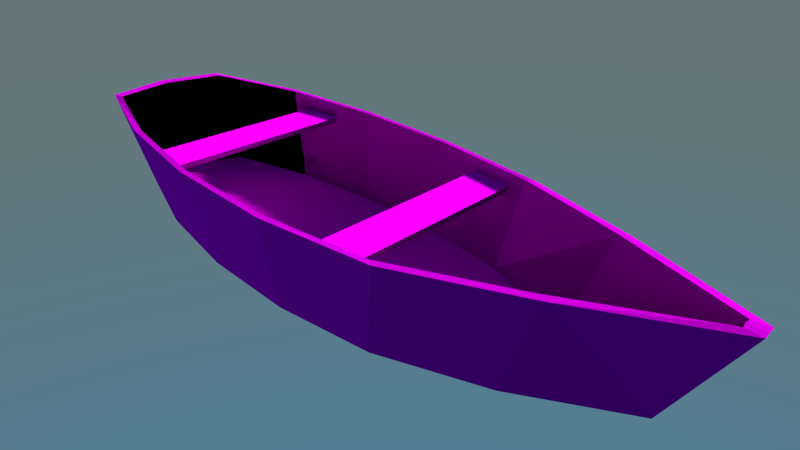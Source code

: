 # Source: boat.blend  (saved by Blender 2.73.0; exported with 4.5.12 LTS)
import bpy
from mathutils import Matrix  # noqa: F401  (used for matrix-valued properties, if any)

bpy.ops.wm.read_factory_settings(use_empty=True)
scene = bpy.context.scene
scene.name = 'Scene'

# ---- collections
col_collection_1 = bpy.data.collections.new('Collection 1'); scene.collection.children.link(col_collection_1)

# ---- images (referenced by path relative to the original .blend; pixels are not part of the script)
import os
ASSET_DIR = os.environ.get("B2B_ASSET_DIR", "")  # directory of the original .blend (textures are referenced by path, not embedded)
HERE = os.path.dirname(os.path.abspath(__file__))  # packed textures are extracted next to this script under _unpacked/

def load_image(name, relpath, width, height, colorspace="sRGB"):
    """Load a texture the original file referenced (path relative to the .blend, or extracted next to this script)."""
    p = next((c for c in (os.path.join(HERE, relpath), os.path.join(ASSET_DIR, relpath)) if relpath and os.path.exists(c)), "")
    if p:
        img = bpy.data.images.load(p, check_existing=True)
        img.name = name
    else:  # same state as the original file: an image datablock whose file is absent (Cycles renders it pink)
        img = bpy.data.images.new(name, width, height)
        img.source = "FILE"
        img.filepath = "//" + (relpath or name)
    img.colorspace_settings.name = colorspace
    return img
img_bump_normal_jpg = load_image('Bump_NORMAL.jpg', 'Bump_NORMAL.jpg', 1024, 1024, 'sRGB')
img_e_itli_takta_kaplamalar___16__jpg = load_image('Çeşitli Takta Kaplamaları (16).jpg', 'Çeşitli Takta Kaplamaları (16).jpg', 1024, 1024, 'sRGB')
img_esk__ah_ap_vern_kl___k_rl___28__jpg = load_image('ESKİ AHŞAP VERNİKLİ  KİRLİ (28).jpg', 'ESKİ AHŞAP VERNİKLİ  KİRLİ (28).jpg', 1024, 1024, 'sRGB')
img_esk__ah_ap_vern_kl___k_rl___28__nrm_jpg = load_image('ESKİ AHŞAP VERNİKLİ  KİRLİ (28)_NRM.jpg', 'ESKİ AHŞAP VERNİKLİ  KİRLİ (28)_NRM.jpg', 1024, 1024, 'sRGB')
img_e_itli_takta_kaplamalar___4_2_jpg = load_image('Çeşitli Takta Kaplamaları (4)2.jpg', 'Çeşitli Takta Kaplamaları (4)2.jpg', 1024, 1024, 'sRGB')
img_e_itli_takta_kaplamalar___4_2_nrm_jpg = load_image('Çeşitli Takta Kaplamaları (4)2_NRM.jpg', 'Çeşitli Takta Kaplamaları (4)2_NRM.jpg', 1024, 1024, 'sRGB')

# ---- materials (node trees are filled in below, after node groups)
mat_material_002 = bpy.data.materials.new('Material.002')
mat_material_002.alpha_threshold = 0.0
mat_material_002.roughness = 0.5
mat_material = bpy.data.materials.new('Material')
mat_material.alpha_threshold = 0.0
mat_material.roughness = 0.5
mat_material.line_color = (0.0, 0.0, 0.0, 1.0)
mat_material_001 = bpy.data.materials.new('Material.001')
mat_material_001.alpha_threshold = 0.0
mat_material_001.roughness = 0.5

# ---- material node trees
mat_material_002.use_nodes = True; mat_material_002.node_tree.nodes.clear()
_N = mat_material_002.node_tree.nodes; _L = mat_material_002.node_tree.links
n0 = _N.new('ShaderNodeTexImage'); n0.name = 'Image Texture.001'; n0.location = (-198, 87)
n0.width = 140
n0.image = img_bump_normal_jpg
n1 = _N.new('ShaderNodeOutputMaterial'); n1.name = 'Material Output'; n1.location = (583, 305)
n2 = _N.new('ShaderNodeNormalMap'); n2.name = 'Normal Map'; n2.location = (31, 112)
n3 = _N.new('ShaderNodeBsdfDiffuse'); n3.name = 'Diffuse BSDF'; n3.location = (216, 304)
n4 = _N.new('ShaderNodeTexImage'); n4.name = 'Image Texture'; n4.location = (-223, 304)
n4.width = 140
n4.image = img_e_itli_takta_kaplamalar___16__jpg
_L.new(n3.outputs[0], n1.inputs[0])
_L.new(n4.outputs[0], n3.inputs[0])
_L.new(n0.outputs[0], n2.inputs[1])
_L.new(n2.outputs[0], n3.inputs[2])
n1.is_active_output = True
mat_material.use_nodes = True; mat_material.node_tree.nodes.clear()
_N = mat_material.node_tree.nodes; _L = mat_material.node_tree.links
n0 = _N.new('ShaderNodeOutputMaterial'); n0.name = 'Material Output'; n0.location = (300, 300)
n1 = _N.new('ShaderNodeTexImage'); n1.name = 'Image Texture'; n1.location = (-378, 327)
n1.width = 140
n1.image = img_esk__ah_ap_vern_kl___k_rl___28__jpg
n2 = _N.new('ShaderNodeBsdfDiffuse'); n2.name = 'Diffuse BSDF'; n2.location = (-14, 320)
n3 = _N.new('ShaderNodeNormalMap'); n3.name = 'Normal Map'; n3.location = (-193, 80)
n3.width = 151
n4 = _N.new('ShaderNodeTexImage'); n4.name = 'Image Texture.001'; n4.location = (-387, 67)
n4.width = 140
n4.image = img_esk__ah_ap_vern_kl___k_rl___28__nrm_jpg
_L.new(n2.outputs[0], n0.inputs[0])
_L.new(n1.outputs[0], n2.inputs[0])
_L.new(n4.outputs[0], n3.inputs[1])
_L.new(n3.outputs[0], n2.inputs[2])
n0.is_active_output = True
mat_material_001.use_nodes = True; mat_material_001.node_tree.nodes.clear()
_N = mat_material_001.node_tree.nodes; _L = mat_material_001.node_tree.links
n0 = _N.new('ShaderNodeOutputMaterial'); n0.name = 'Material Output'; n0.location = (300, 300)
n1 = _N.new('ShaderNodeNormalMap'); n1.name = 'Normal Map'; n1.location = (-232, 129)
n2 = _N.new('ShaderNodeBsdfDiffuse'); n2.name = 'Diffuse BSDF'; n2.location = (-42, 306)
n3 = _N.new('ShaderNodeTexImage'); n3.name = 'Image Texture'; n3.location = (-388, 345)
n3.width = 140
n3.image = img_e_itli_takta_kaplamalar___4_2_jpg
n4 = _N.new('ShaderNodeTexImage'); n4.name = 'Image Texture.001'; n4.location = (-436, 92)
n4.width = 140
n4.image = img_e_itli_takta_kaplamalar___4_2_nrm_jpg
_L.new(n2.outputs[0], n0.inputs[0])
_L.new(n1.outputs[0], n2.inputs[2])
_L.new(n4.outputs[0], n1.inputs[1])
_L.new(n3.outputs[0], n2.inputs[0])
n0.is_active_output = True

# ---- world
world_world = bpy.data.worlds.new('World'); scene.world = world_world
world_world.use_nodes = True; world_world.node_tree.nodes.clear()
_N = world_world.node_tree.nodes; _L = world_world.node_tree.links
n0 = _N.new('ShaderNodeOutputWorld'); n0.name = 'World Output'; n0.location = (300, 300)
n1 = _N.new('ShaderNodeBackground'); n1.name = 'Background'; n1.location = (10, 300)
n2 = _N.new('ShaderNodeTexSky'); n2.name = 'Sky Texture'; n2.location = (-190, 300)
n2.sky_type = 'HOSEK_WILKIE'
n2.sun_elevation = 1.571
_L.new(n1.outputs[0], n0.inputs[0])
_L.new(n2.outputs[0], n1.inputs[0])
n0.is_active_output = True
world_world.color = (0.05088, 0.05088, 0.05088)
world_world.use_sun_shadow = False
world_world.sun_shadow_jitter_overblur = 0.0
world_world.cycles.sampling_method = 'MANUAL'
world_world.cycles.sample_map_resolution = 256

# ---- cameras
cam_camera = bpy.data.cameras.new('Camera')
cam_camera.clip_end = 100.0
cam_camera.lens = 26.86
cam_camera.sensor_width = 32.0
cam_camera.sensor_height = 18.0
cam_camera.ortho_scale = 7.314
cam_camera.dof.focus_distance = 0.0

# ---- lights
light_lamp = bpy.data.lights.new('Lamp', 'SUN')
light_lamp.transmission_factor = 0.0
light_lamp.cutoff_distance = 30.0
light_lamp.angle = 0.1993
light_lamp.energy = 8.0
light_lamp.shadow_buffer_clip_start = 1.001
light_lamp.shadow_soft_size = 0.1
light_lamp.shadow_cascade_max_distance = 1000.0
light_lamp.cycles.use_multiple_importance_sampling = False

# ---- meshes
me_cube_001 = bpy.data.meshes.new('Cube.001')
me_cube_001.from_pydata([(1.006, -10.04, -0.9864), (0.9307, -11.98, -0.9864), (-0.9259, -11.98, -0.9864), (-0.9996, -10.04, -0.9864), (1.006, -10.04, 0.9864), (0.9307, -11.98, 0.9864), (-0.9259, -11.98, 0.9864), (-0.9996, -10.04, 0.9864), (-0.9934, -0.9917, -1.0), (-0.9397, 0.9917, -1.0), (0.9171, 0.9928, -1.0), (0.967, -0.9928, -1.0), (-0.9934, -0.9917, 1.0), (-0.9397, 0.9917, 1.0), (0.9171, 0.9928, 1.0), (0.967, -0.9928, 1.0)], [], [(4, 5, 1, 0), (5, 6, 2, 1), (6, 7, 3, 2), (7, 4, 0, 3), (0, 1, 2, 3), (7, 6, 5, 4), (12, 13, 9, 8), (13, 14, 10, 9), (14, 15, 11, 10), (15, 12, 8, 11), (8, 9, 10, 11), (15, 14, 13, 12)])
_uv = me_cube_001.uv_layers.new(name='UVMap')
_uv.uv.foreach_set('vector', [0.1982, 0.3447, 0.7455, 0.3447, 0.7455, 0.2787, 0.1982, 0.2787, 0.1429, 0.6797, 0.8535, 0.6797, 0.8535, 0.6618, 0.1429, 0.6618, 0.7455, 0.3447, 0.1982, 0.3447, 0.1982, 0.2787, 0.7455, 0.2787, 0.8535, 0.6797, 0.1429, 0.6797, 0.1429, 0.6618, 0.8535, 0.6618, 0.2169, 0.7968, 0.2169, 0.8847, 0.688, 0.8847, 0.688, 0.7968, 0.8316, 0.3986, 0.8316, 0.5172, 0.1648, 0.5172, 0.1648, 0.3986, 0.1982, 0.3447, 0.7455, 0.3447, 0.7455, 0.2787, 0.1982, 0.2787, 0.1429, 0.6797, 0.8535, 0.6797, 0.8535, 0.6618, 0.1429, 0.6618, 0.7455, 0.3447, 0.1982, 0.3447, 0.1982, 0.2787, 0.7455, 0.2787, 0.8535, 0.6797, 0.1429, 0.6797, 0.1429, 0.6618, 0.8535, 0.6618, 0.2169, 0.7968, 0.2169, 0.8847, 0.688, 0.8847, 0.688, 0.7968, 0.8316, 0.3986, 0.8316, 0.5172, 0.1648, 0.5172, 0.1648, 0.3986])
me_cube_001.materials.append(mat_material_002)
me_cube_001.use_remesh_preserve_volume = False
me_cube_001.use_remesh_preserve_attributes = False
me_cube_001.use_mirror_vertex_groups = False
me_cube_001.update()
me_cube = bpy.data.meshes.new('Cube')
me_cube.from_pydata([(1.008, -0.05425, -0.8827), (-1.008, -0.4819, -1.016), (1.174, -0.06321, 1.207), (-1.174, -0.5616, 1.003), (0.6718, -0.4351, -1.106), (0.3359, -0.7451, -1.131), (-3.841e-08, -0.8581, -1.14), (-0.3359, -0.8581, -1.114), (-0.6718, -0.7415, -1.066), (0.7828, -0.5071, 1.058), (0.3914, -0.8683, 0.9091), (-6.218e-07, -1.0, 0.8974), (-0.3914, -1.0, 0.9255), (-0.7828, -0.8641, 0.9734), (1.008, 0.05425, -0.8827), (-1.008, 0.4819, -1.016), (1.174, 0.06321, 1.207), (-1.174, 0.5616, 1.003), (0.6718, 0.4351, -1.106), (0.3359, 0.7451, -1.131), (-3.841e-08, 0.8581, -1.14), (-0.3359, 0.8581, -1.114), (-0.6718, 0.7415, -1.066), (0.7828, 0.5071, 1.058), (0.3914, 0.8683, 0.9091), (-6.218e-07, 1.0, 0.8974), (-0.3914, 1.0, 0.9255), (-0.7828, 0.8641, 0.9734), (1.008, 0.0, -0.8827), (-1.113, -1.144e-08, -1.016), (1.174, 0.0, 1.209), (-1.228, -5.862e-09, 1.003), (0.6718, 0.0, -1.662), (0.3359, 0.0, -1.8), (8.171e-08, 0.0, -1.822), (-0.3359, 0.0, -1.791), (-0.6718, 0.0, -1.729), (0.9738, -0.04124, -0.8616), (-0.9747, -0.4658, -0.9885), (1.129, -0.04637, 1.203), (-1.131, -0.5404, 1.01), (0.6477, -0.4115, -1.096), (0.3179, -0.7148, -1.103), (-0.005653, -0.8238, -1.109), (-0.3302, -0.8239, -1.083), (-0.6554, -0.7111, -1.036), (0.7482, -0.4732, 1.05), (0.3668, -0.8266, 0.9057), (-0.007761, -0.9522, 0.8979), (-0.3833, -0.9523, 0.9257), (-0.7597, -0.8217, 0.9731), (0.9738, 0.04124, -0.8616), (-0.9747, 0.4658, -0.9885), (1.129, 0.04637, 1.203), (-1.131, 0.5404, 1.01), (0.6477, 0.4115, -1.096), (0.3179, 0.7148, -1.103), (-0.005653, 0.8238, -1.109), (-0.3302, 0.8239, -1.083), (-0.6554, 0.7111, -1.036), (0.7482, 0.4732, 1.05), (0.3668, 0.8266, 0.9057), (-0.007761, 0.9522, 0.8979), (-0.3833, 0.9523, 0.9257), (-0.7597, 0.8217, 0.9731), (0.9748, 0.0, -0.8577), (-1.08, -1.144e-08, -0.9864), (1.126, 0.0, 1.204), (-1.18, -5.862e-09, 1.01), (-0.6718, 0.0, -1.139), (-0.3359, 0.0, -1.201), (8.171e-08, 0.0, -1.232), (0.3359, 0.0, -1.21), (0.6718, 0.0, -1.072), (-0.9748, 0.0, -0.9864), (0.9748, 0.0, -0.8577), (-0.6554, 0.7111, -1.036), (-0.3302, 0.8239, -1.083), (-0.005653, 0.8238, -1.109), (0.3179, 0.7148, -1.103), (0.6477, 0.4115, -1.096), (-0.9747, 0.4658, -0.9885), (0.9738, 0.04124, -0.8616), (-0.6554, -0.7111, -1.036), (-0.3302, -0.8239, -1.083), (0.9738, -0.04124, -0.8616), (-0.9747, -0.4658, -0.9885), (0.6477, -0.4115, -1.096), (0.3179, -0.7148, -1.103), (-0.005653, -0.8238, -1.109)], [], [(36, 8, 1, 29), (28, 30, 2, 0), (8, 13, 3, 1), (28, 0, 4, 32), (32, 4, 5, 33), (33, 5, 6, 34), (34, 6, 7, 35), (35, 7, 8, 36), (0, 2, 9, 4), (4, 9, 10, 5), (5, 10, 11, 6), (6, 11, 12, 7), (7, 12, 13, 8), (1, 3, 31, 29), (36, 29, 15, 22), (28, 14, 16, 30), (22, 15, 17, 27), (28, 32, 18, 14), (32, 33, 19, 18), (33, 34, 20, 19), (34, 35, 21, 20), (35, 36, 22, 21), (14, 18, 23, 16), (18, 19, 24, 23), (19, 20, 25, 24), (20, 21, 26, 25), (21, 22, 27, 26), (15, 29, 31, 17), (37, 39, 67, 65), (38, 40, 50, 45), (41, 46, 39, 37), (42, 47, 46, 41), (43, 48, 47, 42), (44, 49, 48, 43), (45, 50, 49, 44), (66, 68, 40, 38), (67, 53, 51, 65), (64, 54, 52, 59), (53, 60, 55, 51), (60, 61, 56, 55), (61, 62, 57, 56), (62, 63, 58, 57), (63, 64, 59, 58), (54, 68, 66, 52), (2, 30, 67, 39), (3, 13, 50, 40), (9, 2, 39, 46), (10, 9, 46, 47), (11, 10, 47, 48), (12, 11, 48, 49), (13, 12, 49, 50), (31, 3, 40, 68), (30, 16, 53, 67), (27, 17, 54, 64), (16, 23, 60, 53), (23, 24, 61, 60), (24, 25, 62, 61), (25, 26, 63, 62), (26, 27, 64, 63), (17, 31, 68, 54), (74, 86, 83, 69), (73, 87, 85, 75), (72, 88, 87, 73), (71, 89, 88, 72), (70, 84, 89, 71), (69, 83, 84, 70), (76, 81, 74, 69), (82, 80, 73, 75), (80, 79, 72, 73), (79, 78, 71, 72), (78, 77, 70, 71), (77, 76, 69, 70)])
me_cube.polygons.foreach_set('material_index', [0, 0, 0, 0, 0, 0, 0, 0, 0, 0, 0, 0, 0, 0, 0, 0, 0, 0, 0, 0, 0, 0, 0, 0, 0, 0, 0, 0, 0, 0, 0, 0, 0, 0, 0, 0, 0, 0, 0, 0, 0, 0, 0, 0, 0, 0, 0, 0, 0, 0, 0, 0, 0, 0, 0, 0, 0, 0, 0, 0, 1, 1, 1, 1, 1, 1, 1, 1, 1, 1, 1, 1])
_uv = me_cube.uv_layers.new(name='UVMap')
_uv.uv.foreach_set('vector', [0.2937, 0.1824, 0.2937, 0.08746, 0.205, 0.1207, 0.205, 0.1824, 0.9536, 0.3169, 0.9536, 0.4387, 0.942, 0.4387, 0.9436, 0.3169, -0.09281, 0.334, -0.166, 0.5451, -0.4241, 0.5451, -0.3143, 0.334, 0.7372, 0.1824, 0.7372, 0.1754, 0.6485, 0.1267, 0.6485, 0.1824, 0.6485, 0.1824, 0.6485, 0.1267, 0.5598, 0.087, 0.5598, 0.1824, 0.5598, 0.1824, 0.5598, 0.087, 0.4711, 0.07254, 0.4711, 0.1824, 0.4711, 0.1824, 0.4711, 0.07254, 0.3824, 0.07254, 0.3824, 0.1824, 0.3824, 0.1824, 0.3824, 0.07254, 0.2937, 0.08746, 0.2937, 0.1824, 1.014, 0.334, 1.124, 0.5451, 0.8662, 0.5451, 0.793, 0.334, 0.793, 0.334, 0.8662, 0.5451, 0.6081, 0.5451, 0.5715, 0.334, 0.5715, 0.334, 0.6081, 0.5451, 0.3501, 0.5451, 0.3501, 0.334, 0.3501, 0.334, 0.3501, 0.5451, 0.09202, 0.5451, 0.1286, 0.334, 0.1286, 0.334, 0.09202, 0.5451, -0.166, 0.5451, -0.09281, 0.334, 1.074, 0.3436, 1.11, 0.641, 0.8571, 0.641, 0.8571, 0.3436, 0.2937, 0.7968, 0.205, 0.7968, 0.205, 0.7351, 0.2937, 0.7019, 0.9536, 0.3169, 0.9636, 0.3169, 0.9653, 0.4387, 0.9536, 0.4387, 0.001974, 0.4143, -0.2154, 0.4143, -0.3232, 0.6215, -0.0699, 0.6215, 0.7372, 0.7968, 0.6485, 0.7968, 0.6485, 0.7411, 0.7372, 0.7898, 0.6485, 0.7968, 0.5598, 0.7968, 0.5598, 0.7014, 0.6485, 0.7411, 0.5598, 0.7968, 0.4711, 0.7968, 0.4711, 0.687, 0.5598, 0.7014, 0.4711, 0.7968, 0.3824, 0.7968, 0.3824, 0.687, 0.4711, 0.687, 0.3824, 0.7968, 0.2937, 0.7968, 0.2937, 0.7019, 0.3824, 0.687, 1.089, 0.4143, 0.8714, 0.4143, 0.9433, 0.6215, 1.197, 0.6215, 0.8714, 0.4143, 0.654, 0.4143, 0.69, 0.6215, 0.9433, 0.6215, 0.654, 0.4143, 0.4367, 0.4143, 0.4367, 0.6215, 0.69, 0.6215, 0.4367, 0.4143, 0.2193, 0.4143, 0.1834, 0.6215, 0.4367, 0.6215, 0.2193, 0.4143, 0.001974, 0.4143, -0.0699, 0.6215, 0.1834, 0.6215, 0.6401, 0.3436, 0.8571, 0.3436, 0.8571, 0.641, 0.6042, 0.641, 0.9436, 0.3169, 0.942, 0.4387, 0.9536, 0.4387, 0.9536, 0.3169, -0.3143, 0.334, -0.4241, 0.5451, -0.166, 0.5451, -0.09281, 0.334, 0.793, 0.334, 0.8662, 0.5451, 1.124, 0.5451, 1.014, 0.334, 0.5715, 0.334, 0.6081, 0.5451, 0.8662, 0.5451, 0.793, 0.334, 0.3501, 0.334, 0.3501, 0.5451, 0.6081, 0.5451, 0.5715, 0.334, 0.1286, 0.334, 0.09202, 0.5451, 0.3501, 0.5451, 0.3501, 0.334, -0.09281, 0.334, -0.166, 0.5451, 0.09202, 0.5451, 0.1286, 0.334, 0.8571, 0.4416, 0.8571, 0.5431, 0.9433, 0.5431, 0.9311, 0.4416, 0.9536, 0.4387, 0.9653, 0.4387, 0.9636, 0.3169, 0.9536, 0.3169, 0.006652, 0.8811, -0.2466, 0.8811, -0.1388, 0.6739, 0.07853, 0.6739, 1.273, 0.8811, 1.02, 0.8811, 0.9479, 0.6739, 1.165, 0.6739, 1.02, 0.8811, 0.7665, 0.8811, 0.7306, 0.6739, 0.9479, 0.6739, 0.7665, 0.8811, 0.5132, 0.8811, 0.5132, 0.6739, 0.7306, 0.6739, 0.5132, 0.8811, 0.2599, 0.8811, 0.2959, 0.6739, 0.5132, 0.6739, 0.2599, 0.8811, 0.006652, 0.8811, 0.07853, 0.6739, 0.2959, 0.6739, 0.7708, 0.5431, 0.8571, 0.5431, 0.8571, 0.4416, 0.7831, 0.4416, 1.052, 0.1292, 1.051, 0.1507, 1.017, 0.149, 1.02, 0.1334, -0.5797, -0.1187, -0.3029, -0.2071, -0.2877, -0.1921, -0.5504, -0.1103, 0.7815, -0.03396, 1.052, 0.1292, 1.02, 0.1334, 0.7567, -0.02369, 0.5126, -0.1674, 0.7815, -0.03396, 0.7567, -0.02369, 0.4948, -0.1543, 0.2431, -0.2254, 0.5126, -0.1674, 0.4948, -0.1543, 0.2369, -0.2097, -0.02867, -0.2391, 0.2431, -0.2254, 0.2369, -0.2097, -0.02389, -0.2229, -0.3029, -0.2071, -0.02867, -0.2391, -0.02389, -0.2229, -0.2877, -0.1921, -0.5893, 0.07025, -0.5797, -0.1187, -0.5504, -0.1103, -0.5561, 0.07184, 1.051, 0.1507, 1.05, 0.1722, 1.019, 0.1649, 1.017, 0.149, -0.3319, 0.3747, -0.5986, 0.2593, -0.5686, 0.2536, -0.3153, 0.3612, 1.05, 0.1722, 0.7644, 0.3092, 0.7407, 0.2965, 1.019, 0.1649, 0.7644, 0.3092, 0.4834, 0.4167, 0.467, 0.4018, 0.7407, 0.2965, 0.4834, 0.4167, 0.2095, 0.4474, 0.2049, 0.4311, 0.467, 0.4018, 0.2095, 0.4474, -0.06227, 0.4339, -0.05589, 0.4182, 0.2049, 0.4311, -0.06227, 0.4339, -0.3319, 0.3747, -0.3153, 0.3612, -0.05589, 0.4182, -0.5986, 0.2593, -0.5893, 0.07025, -0.5561, 0.07184, -0.5686, 0.2536, 1.619, 0.458, 1.619, 0.9702, 1.238, 1.24, 1.257, 0.458, -0.3445, 0.458, -0.3157, 0.9106, -0.7046, 0.5034, -0.7058, 0.458, 0.05598, 0.458, 0.07743, 1.244, -0.3157, 0.9106, -0.3445, 0.458, 0.4564, 0.458, 0.4632, 1.364, 0.07743, 1.244, 0.05598, 0.458, 0.8569, 0.458, 0.8501, 1.364, 0.4632, 1.364, 0.4564, 0.458, 1.257, 0.458, 1.238, 1.24, 0.8501, 1.364, 0.8569, 0.458, 1.238, -0.324, 1.619, -0.05422, 1.619, 0.458, 1.257, 0.458, -0.7046, 0.4126, -0.3157, 0.00544, -0.3445, 0.458, -0.7058, 0.458, -0.3157, 0.00544, 0.07743, -0.3281, 0.05598, 0.458, -0.3445, 0.458, 0.07743, -0.3281, 0.4632, -0.448, 0.4564, 0.458, 0.05598, 0.458, 0.4632, -0.448, 0.8501, -0.448, 0.8569, 0.458, 0.4564, 0.458, 0.8501, -0.448, 1.238, -0.324, 1.257, 0.458, 0.8569, 0.458])
me_cube.materials.append(mat_material)
me_cube.materials.append(mat_material_001)
me_cube.use_remesh_preserve_volume = False
me_cube.use_remesh_preserve_attributes = False
me_cube.use_mirror_vertex_groups = False
me_cube.update()

# ---- objects
ob_boat = bpy.data.objects.new('boat', None)
ob_cube_001 = bpy.data.objects.new('Cube.001', me_cube_001)
ob_cube = bpy.data.objects.new('Cube', me_cube)
ob_lamp = bpy.data.objects.new('Lamp', light_lamp)
ob_camera = bpy.data.objects.new('Camera', cam_camera)

# ---- transforms, parenting, visibility, modifiers, constraints
ob_boat.location = (2.214, 1.005, 1.573)
ob_boat.rotation_euler = (0.06, -0.02504, 0.02044)
ob_boat.scale = (1.459, 1.459, 1.459)
ob_boat.empty_image_offset = (0.0, 0.0)
ob_boat.lineart.crease_threshold = 0.0
ob_cube_001.parent = ob_boat
ob_cube_001.matrix_parent_inverse = Matrix(((1.0, 0.0, 0.0, -3.006), (0.0, 1.0, 0.0, -2.164), (0.0, 0.0, 1.0, -0.0), (0.0, 0.0, 0.0, 1.0)))
ob_cube_001.location = (0.0135, 2.537, 0.3841)
ob_cube_001.scale = (1.525, 0.3178, 0.03794)
ob_cube_001.lineart.crease_threshold = 0.0
ob_cube.parent = ob_boat
ob_cube.matrix_parent_inverse = Matrix(((1.0, 0.0, 0.0, -3.006), (0.0, 1.0, 0.0, -2.164), (0.0, 0.0, 1.0, -0.0), (0.0, 0.0, 0.0, 1.0)))
ob_cube.location = (0.0, 0.0, 0.0)
ob_cube.rotation_euler = (0.0, -0.0, -1.571)
ob_cube.scale = (4.188, 1.683, 0.6704)
ob_cube.lock_rotations_4d = False
ob_cube.empty_display_type = 'ARROWS'
ob_cube.lineart.crease_threshold = 0.0
ob_lamp.location = (16.88, -13.54, 13.03)
ob_lamp.rotation_euler = (0.6456, -0.8942, 1.789)
ob_lamp.scale = (2.294, 2.294, 2.294)
ob_lamp.lock_rotations_4d = False
ob_lamp.empty_display_type = 'ARROWS'
ob_lamp.color = (0.0, 0.0, 0.0, 0.0)
ob_lamp.lineart.crease_threshold = 0.0
ob_camera.location = (-9.955, -11.12, 6.707)
ob_camera.rotation_euler = (1.127, 1.56e-07, -0.7824)
ob_camera.scale = (1.0, 1.0, 1.0)
ob_camera.lock_rotations_4d = False
ob_camera.empty_display_type = 'ARROWS'
ob_camera.color = (0.0, 0.0, 0.0, 0.0)
ob_camera.display_type = 'WIRE'
ob_camera.lineart.crease_threshold = 0.0

# ---- collection membership
col_collection_1.objects.link(ob_boat)
col_collection_1.objects.link(ob_cube_001)
col_collection_1.objects.link(ob_cube)
col_collection_1.objects.link(ob_lamp)
col_collection_1.objects.link(ob_camera)

# ---- scene / render settings (as saved in the file)
scene.camera = ob_camera
scene.frame_start = 1; scene.frame_end = 250; scene.frame_set(1)
scene.render.engine = 'CYCLES'
scene.render.resolution_percentage = 50
scene.render.dither_intensity = 0.0
scene.render.use_overwrite = False
scene.cycles.use_denoising = False
scene.cycles.samples = 50
scene.cycles.sampling_pattern = 'TABULATED_SOBOL'
scene.cycles.light_sampling_threshold = 0.0
scene.cycles.use_adaptive_sampling = False
scene.cycles.use_light_tree = False
scene.cycles.blur_glossy = 0.0
scene.cycles.pixel_filter_type = 'GAUSSIAN'
scene.cycles.sample_clamp_indirect = 0.0
scene.view_settings.view_transform = 'Standard'
bpy.context.view_layer.update()
